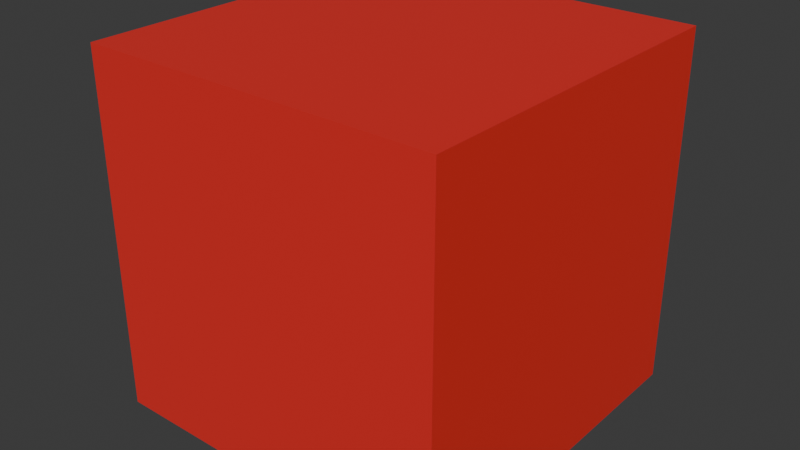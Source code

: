 # Source: cube.blend  (saved by Blender 5.0.119; exported with 4.5.12 LTS)
import bpy
from mathutils import Matrix  # noqa: F401  (used for matrix-valued properties, if any)

bpy.ops.wm.read_factory_settings(use_empty=True)
scene = bpy.context.scene
scene.name = 'Scene'

# ---- collections
col_collection = bpy.data.collections.new('Collection'); scene.collection.children.link(col_collection)

# ---- materials (node trees are filled in below, after node groups)
mat_material = bpy.data.materials.new('Material')
mat_material.alpha_threshold = 0.0
mat_material.use_backface_culling_lightprobe_volume = False
mat_material.roughness = 0.5
mat_material.line_color = (0.0, 0.0, 0.0, 1.0)

# ---- material node trees
mat_material.use_nodes = True; mat_material.node_tree.nodes.clear()
_N = mat_material.node_tree.nodes; _L = mat_material.node_tree.links
n0 = _N.new('ShaderNodeOutputMaterial'); n0.name = 'Material Output'; n0.location = (200, 100)
n1 = _N.new('ShaderNodeBsdfPrincipled'); n1.name = 'Principled BSDF'; n1.location = (-200, 100)
n1.inputs[0].default_value = (0.8, 0.02804, 0.02504, 1.0)
_L.new(n1.outputs[0], n0.inputs[0])
n0.is_active_output = True

# ---- world
world_world = bpy.data.worlds.new('World'); scene.world = world_world
world_world.use_nodes = True; world_world.node_tree.nodes.clear()
_N = world_world.node_tree.nodes; _L = world_world.node_tree.links
n0 = _N.new('ShaderNodeOutputWorld'); n0.name = 'World Output'; n0.location = (200, 100)
n1 = _N.new('ShaderNodeBackground'); n1.name = 'Background'; n1.location = (-200, 100)
n1.inputs[0].default_value = (0.05088, 0.05088, 0.05088, 1.0)
_L.new(n1.outputs[0], n0.inputs[0])
n0.is_active_output = True
world_world.color = (0.05088, 0.05088, 0.05088)
world_world.sun_shadow_jitter_overblur = 0.0

# ---- meshes
me_cube = bpy.data.meshes.new('Cube')
me_cube.from_pydata([(1.0, 1.0, 1.0), (1.0, 1.0, -1.0), (1.0, -1.0, 1.0), (1.0, -1.0, -1.0), (-1.0, 1.0, 1.0), (-1.0, 1.0, -1.0), (-1.0, -1.0, 1.0), (-1.0, -1.0, -1.0)], [], [(0, 4, 6, 2), (3, 2, 6, 7), (7, 6, 4, 5), (5, 1, 3, 7), (1, 0, 2, 3), (5, 4, 0, 1)])
_uv = me_cube.uv_layers.new(name='UVMap')
_uv.uv.foreach_set('vector', [0.625, 0.5, 0.875, 0.5, 0.875, 0.75, 0.625, 0.75, 0.375, 0.75, 0.625, 0.75, 0.625, 1.0, 0.375, 1.0, 0.375, 0.0, 0.625, 0.0, 0.625, 0.25, 0.375, 0.25, 0.125, 0.5, 0.375, 0.5, 0.375, 0.75, 0.125, 0.75, 0.375, 0.5, 0.625, 0.5, 0.625, 0.75, 0.375, 0.75, 0.375, 0.25, 0.625, 0.25, 0.625, 0.5, 0.375, 0.5])
me_cube.materials.append(mat_material)
me_cube.use_mirror_vertex_groups = False
me_cube.update()

# ---- objects
ob_cube = bpy.data.objects.new('Cube', me_cube)

# ---- transforms, parenting, visibility, modifiers, constraints
ob_cube.location = (0.0, 0.0, 0.0)
ob_cube.lock_rotations_4d = False
ob_cube.empty_display_type = 'ARROWS'
ob_cube.lineart.crease_threshold = 0.0

# ---- collection membership
col_collection.objects.link(ob_cube)

# ---- scene / render settings (as saved in the file)
scene.frame_start = 1; scene.frame_end = 250; scene.frame_set(1)
scene.render.engine = 'BLENDER_EEVEE_NEXT'
scene.render.bake_bias = 0.0
scene.render.bake_samples = 0
scene.cycles.sampling_pattern = 'TABULATED_SOBOL'
scene.eevee.use_volume_custom_range = False
bpy.context.view_layer.update()

# ---- added for rendering (the .blend has no active camera and no usable light): camera, sun
cam_auto = bpy.data.cameras.new('AutoCamera')
cam_auto.lens = 50.0
cam_auto.sensor_width = 36.0
cam_auto.clip_end = 1000.0
ob_auto_camera = bpy.data.objects.new('AutoCamera', cam_auto)
scene.collection.objects.link(ob_auto_camera)
ob_auto_camera.location = (3.20507, -3.84609, 2.56406)
ob_auto_camera.rotation_euler = (1.09748, -7.21219e-08, 0.694738)
scene.camera = ob_auto_camera
light_auto_sun = bpy.data.lights.new('AutoSun', 'SUN')
light_auto_sun.energy = 3.0
light_auto_sun.angle = 0.0523599
ob_auto_sun = bpy.data.objects.new('AutoSun', light_auto_sun)
scene.collection.objects.link(ob_auto_sun)
ob_auto_sun.rotation_euler = (0.872665, 0.174533, 0.523599)
bpy.context.view_layer.update()
